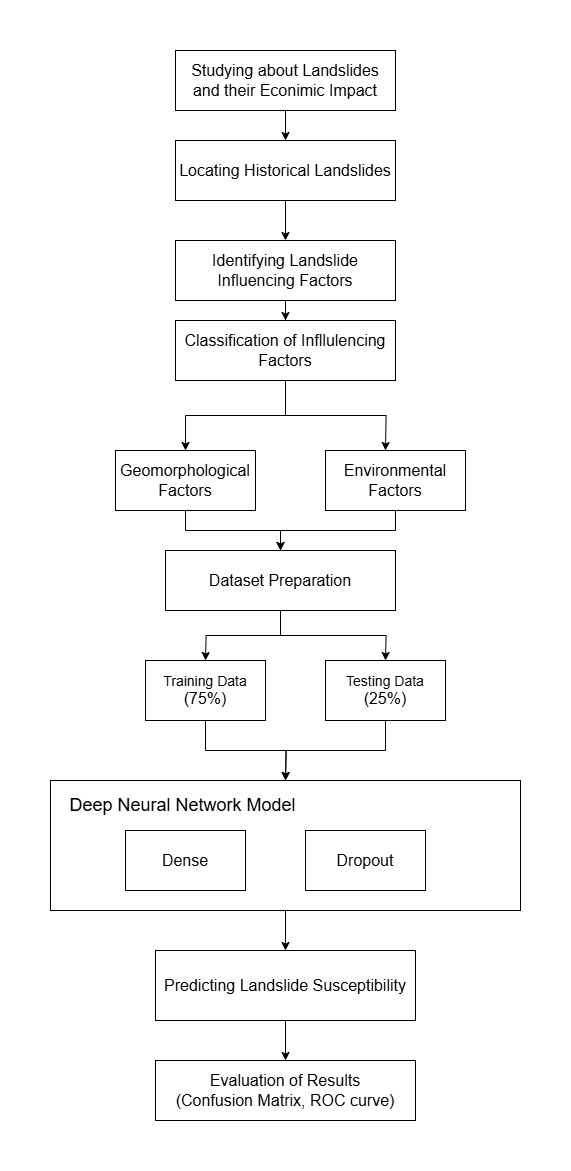

The diagram above was exported from draw.io. Its source (the exported page's mxGraphModel, read from the mxfile embedded in the PNG):
<mxGraphModel dx="2100" dy="1044" grid="1" gridSize="10" guides="1" tooltips="1" connect="1" arrows="1" fold="1" page="1" pageScale="1" pageWidth="850" pageHeight="1100" math="0" shadow="0">
  <root>
    <mxCell id="0" />
    <mxCell id="1" parent="0" />
    <mxCell id="xspUTzlkMk-YhG2KpFXR-4" value="" style="edgeStyle=orthogonalEdgeStyle;rounded=0;orthogonalLoop=1;jettySize=auto;html=1;" edge="1" parent="1" source="xspUTzlkMk-YhG2KpFXR-1" target="xspUTzlkMk-YhG2KpFXR-3">
      <mxGeometry relative="1" as="geometry" />
    </mxCell>
    <mxCell id="xspUTzlkMk-YhG2KpFXR-1" value="&lt;font style=&quot;font-size: 16px;&quot;&gt;Studying about Landslides and their Econimic Impact&lt;/font&gt;" style="rounded=0;whiteSpace=wrap;html=1;" vertex="1" parent="1">
      <mxGeometry x="290" y="20" width="220" height="60" as="geometry" />
    </mxCell>
    <mxCell id="xspUTzlkMk-YhG2KpFXR-6" value="" style="edgeStyle=orthogonalEdgeStyle;rounded=0;orthogonalLoop=1;jettySize=auto;html=1;" edge="1" parent="1" source="xspUTzlkMk-YhG2KpFXR-3" target="xspUTzlkMk-YhG2KpFXR-5">
      <mxGeometry relative="1" as="geometry" />
    </mxCell>
    <mxCell id="xspUTzlkMk-YhG2KpFXR-3" value="&lt;font style=&quot;font-size: 16px;&quot;&gt;Locating Historical Landslides&lt;/font&gt;" style="whiteSpace=wrap;html=1;rounded=0;" vertex="1" parent="1">
      <mxGeometry x="290" y="110" width="220" height="60" as="geometry" />
    </mxCell>
    <mxCell id="xspUTzlkMk-YhG2KpFXR-8" value="" style="edgeStyle=orthogonalEdgeStyle;rounded=0;orthogonalLoop=1;jettySize=auto;html=1;" edge="1" parent="1" source="xspUTzlkMk-YhG2KpFXR-5" target="xspUTzlkMk-YhG2KpFXR-7">
      <mxGeometry relative="1" as="geometry" />
    </mxCell>
    <mxCell id="xspUTzlkMk-YhG2KpFXR-5" value="&lt;font style=&quot;font-size: 16px;&quot;&gt;Identifying Landslide Influencing Factors&lt;/font&gt;" style="whiteSpace=wrap;html=1;rounded=0;" vertex="1" parent="1">
      <mxGeometry x="290" y="210" width="220" height="60" as="geometry" />
    </mxCell>
    <mxCell id="xspUTzlkMk-YhG2KpFXR-9" style="edgeStyle=orthogonalEdgeStyle;rounded=0;orthogonalLoop=1;jettySize=auto;html=1;" edge="1" parent="1" source="xspUTzlkMk-YhG2KpFXR-7" target="xspUTzlkMk-YhG2KpFXR-11">
      <mxGeometry relative="1" as="geometry">
        <mxPoint x="310" y="420" as="targetPoint" />
      </mxGeometry>
    </mxCell>
    <mxCell id="xspUTzlkMk-YhG2KpFXR-12" style="edgeStyle=orthogonalEdgeStyle;rounded=0;orthogonalLoop=1;jettySize=auto;html=1;exitX=0.5;exitY=1;exitDx=0;exitDy=0;" edge="1" parent="1" source="xspUTzlkMk-YhG2KpFXR-7">
      <mxGeometry relative="1" as="geometry">
        <mxPoint x="500" y="420" as="targetPoint" />
      </mxGeometry>
    </mxCell>
    <mxCell id="xspUTzlkMk-YhG2KpFXR-7" value="&lt;font style=&quot;font-size: 16px;&quot;&gt;Classification of Infllulencing Factors&lt;/font&gt;" style="whiteSpace=wrap;html=1;rounded=0;" vertex="1" parent="1">
      <mxGeometry x="290" y="290" width="220" height="60" as="geometry" />
    </mxCell>
    <mxCell id="xspUTzlkMk-YhG2KpFXR-22" style="edgeStyle=orthogonalEdgeStyle;rounded=0;orthogonalLoop=1;jettySize=auto;html=1;exitX=0.5;exitY=1;exitDx=0;exitDy=0;entryX=0.5;entryY=0;entryDx=0;entryDy=0;" edge="1" parent="1" source="xspUTzlkMk-YhG2KpFXR-11" target="xspUTzlkMk-YhG2KpFXR-21">
      <mxGeometry relative="1" as="geometry" />
    </mxCell>
    <mxCell id="xspUTzlkMk-YhG2KpFXR-11" value="&lt;font style=&quot;font-size: 16px;&quot;&gt;Geomorphological Factors&lt;/font&gt;" style="rounded=0;whiteSpace=wrap;html=1;" vertex="1" parent="1">
      <mxGeometry x="230" y="420" width="140" height="60" as="geometry" />
    </mxCell>
    <mxCell id="xspUTzlkMk-YhG2KpFXR-23" style="edgeStyle=orthogonalEdgeStyle;rounded=0;orthogonalLoop=1;jettySize=auto;html=1;exitX=0.5;exitY=1;exitDx=0;exitDy=0;entryX=0.5;entryY=0;entryDx=0;entryDy=0;" edge="1" parent="1" source="xspUTzlkMk-YhG2KpFXR-13" target="xspUTzlkMk-YhG2KpFXR-21">
      <mxGeometry relative="1" as="geometry" />
    </mxCell>
    <mxCell id="xspUTzlkMk-YhG2KpFXR-13" value="&lt;font style=&quot;font-size: 16px;&quot;&gt;Environmental Factors&lt;/font&gt;" style="rounded=0;whiteSpace=wrap;html=1;" vertex="1" parent="1">
      <mxGeometry x="440" y="420" width="140" height="60" as="geometry" />
    </mxCell>
    <mxCell id="xspUTzlkMk-YhG2KpFXR-24" style="edgeStyle=orthogonalEdgeStyle;rounded=0;orthogonalLoop=1;jettySize=auto;html=1;" edge="1" parent="1" source="xspUTzlkMk-YhG2KpFXR-21">
      <mxGeometry relative="1" as="geometry">
        <mxPoint x="320" y="630" as="targetPoint" />
      </mxGeometry>
    </mxCell>
    <mxCell id="xspUTzlkMk-YhG2KpFXR-25" style="edgeStyle=orthogonalEdgeStyle;rounded=0;orthogonalLoop=1;jettySize=auto;html=1;exitX=0.5;exitY=1;exitDx=0;exitDy=0;" edge="1" parent="1" source="xspUTzlkMk-YhG2KpFXR-21">
      <mxGeometry relative="1" as="geometry">
        <mxPoint x="500" y="630" as="targetPoint" />
      </mxGeometry>
    </mxCell>
    <mxCell id="xspUTzlkMk-YhG2KpFXR-21" value="&lt;font style=&quot;font-size: 16px;&quot;&gt;Dataset Preparation&lt;/font&gt;" style="rounded=0;whiteSpace=wrap;html=1;" vertex="1" parent="1">
      <mxGeometry x="280" y="520" width="230" height="60" as="geometry" />
    </mxCell>
    <mxCell id="xspUTzlkMk-YhG2KpFXR-28" style="edgeStyle=orthogonalEdgeStyle;rounded=0;orthogonalLoop=1;jettySize=auto;html=1;exitX=0.5;exitY=1;exitDx=0;exitDy=0;" edge="1" parent="1" source="xspUTzlkMk-YhG2KpFXR-26">
      <mxGeometry relative="1" as="geometry">
        <mxPoint x="400" y="750" as="targetPoint" />
      </mxGeometry>
    </mxCell>
    <mxCell id="xspUTzlkMk-YhG2KpFXR-26" value="&lt;font style=&quot;font-size: 14px;&quot;&gt;Training Data&lt;/font&gt;&lt;div&gt;&lt;font size=&quot;3&quot;&gt;(75%)&lt;/font&gt;&lt;/div&gt;" style="rounded=0;whiteSpace=wrap;html=1;" vertex="1" parent="1">
      <mxGeometry x="260" y="630" width="120" height="60" as="geometry" />
    </mxCell>
    <mxCell id="xspUTzlkMk-YhG2KpFXR-29" style="edgeStyle=orthogonalEdgeStyle;rounded=0;orthogonalLoop=1;jettySize=auto;html=1;exitX=0.5;exitY=1;exitDx=0;exitDy=0;" edge="1" parent="1" source="xspUTzlkMk-YhG2KpFXR-27">
      <mxGeometry relative="1" as="geometry">
        <mxPoint x="400" y="750" as="targetPoint" />
      </mxGeometry>
    </mxCell>
    <mxCell id="xspUTzlkMk-YhG2KpFXR-27" value="&lt;font style=&quot;font-size: 14px;&quot;&gt;Testing Data&lt;/font&gt;&lt;div&gt;&lt;font size=&quot;3&quot;&gt;(25%)&lt;/font&gt;&lt;/div&gt;" style="rounded=0;whiteSpace=wrap;html=1;" vertex="1" parent="1">
      <mxGeometry x="440" y="630" width="120" height="60" as="geometry" />
    </mxCell>
    <mxCell id="xspUTzlkMk-YhG2KpFXR-35" style="edgeStyle=orthogonalEdgeStyle;rounded=0;orthogonalLoop=1;jettySize=auto;html=1;" edge="1" parent="1" source="xspUTzlkMk-YhG2KpFXR-31" target="xspUTzlkMk-YhG2KpFXR-36">
      <mxGeometry relative="1" as="geometry">
        <mxPoint x="400" y="930" as="targetPoint" />
      </mxGeometry>
    </mxCell>
    <mxCell id="xspUTzlkMk-YhG2KpFXR-31" value="&lt;blockquote style=&quot;margin: 0 0 0 40px; border: none; padding: 0px;&quot;&gt;&lt;div style=&quot;&quot;&gt;&lt;br&gt;&lt;/div&gt;&lt;/blockquote&gt;" style="rounded=0;whiteSpace=wrap;html=1;align=left;" vertex="1" parent="1">
      <mxGeometry x="165" y="750" width="470" height="130" as="geometry" />
    </mxCell>
    <mxCell id="xspUTzlkMk-YhG2KpFXR-32" value="&lt;font style=&quot;font-size: 16px;&quot;&gt;Dense&lt;/font&gt;" style="rounded=0;whiteSpace=wrap;html=1;" vertex="1" parent="1">
      <mxGeometry x="240" y="800" width="120" height="60" as="geometry" />
    </mxCell>
    <mxCell id="xspUTzlkMk-YhG2KpFXR-33" value="&lt;font style=&quot;font-size: 18px;&quot;&gt;Deep Neural Network Model&lt;/font&gt;" style="text;html=1;align=center;verticalAlign=middle;whiteSpace=wrap;rounded=0;" vertex="1" parent="1">
      <mxGeometry x="165" y="760" width="265" height="30" as="geometry" />
    </mxCell>
    <mxCell id="xspUTzlkMk-YhG2KpFXR-34" value="&lt;font style=&quot;font-size: 16px;&quot;&gt;Dropout&lt;/font&gt;" style="rounded=0;whiteSpace=wrap;html=1;" vertex="1" parent="1">
      <mxGeometry x="420" y="800" width="120" height="60" as="geometry" />
    </mxCell>
    <mxCell id="xspUTzlkMk-YhG2KpFXR-38" value="" style="edgeStyle=orthogonalEdgeStyle;rounded=0;orthogonalLoop=1;jettySize=auto;html=1;" edge="1" parent="1" source="xspUTzlkMk-YhG2KpFXR-36" target="xspUTzlkMk-YhG2KpFXR-37">
      <mxGeometry relative="1" as="geometry" />
    </mxCell>
    <mxCell id="xspUTzlkMk-YhG2KpFXR-36" value="&lt;font style=&quot;font-size: 16px;&quot;&gt;Predicting Landslide Susceptibility&lt;/font&gt;" style="rounded=0;whiteSpace=wrap;html=1;" vertex="1" parent="1">
      <mxGeometry x="270" y="920" width="260" height="70" as="geometry" />
    </mxCell>
    <mxCell id="xspUTzlkMk-YhG2KpFXR-37" value="&lt;font style=&quot;font-size: 16px;&quot;&gt;Evaluation of Results&lt;/font&gt;&lt;div style=&quot;font-size: 16px;&quot;&gt;&lt;font style=&quot;font-size: 16px;&quot;&gt;(Confusion Matrix, ROC curve)&lt;/font&gt;&lt;/div&gt;" style="whiteSpace=wrap;html=1;rounded=0;" vertex="1" parent="1">
      <mxGeometry x="270" y="1030" width="260" height="60" as="geometry" />
    </mxCell>
  </root>
</mxGraphModel>